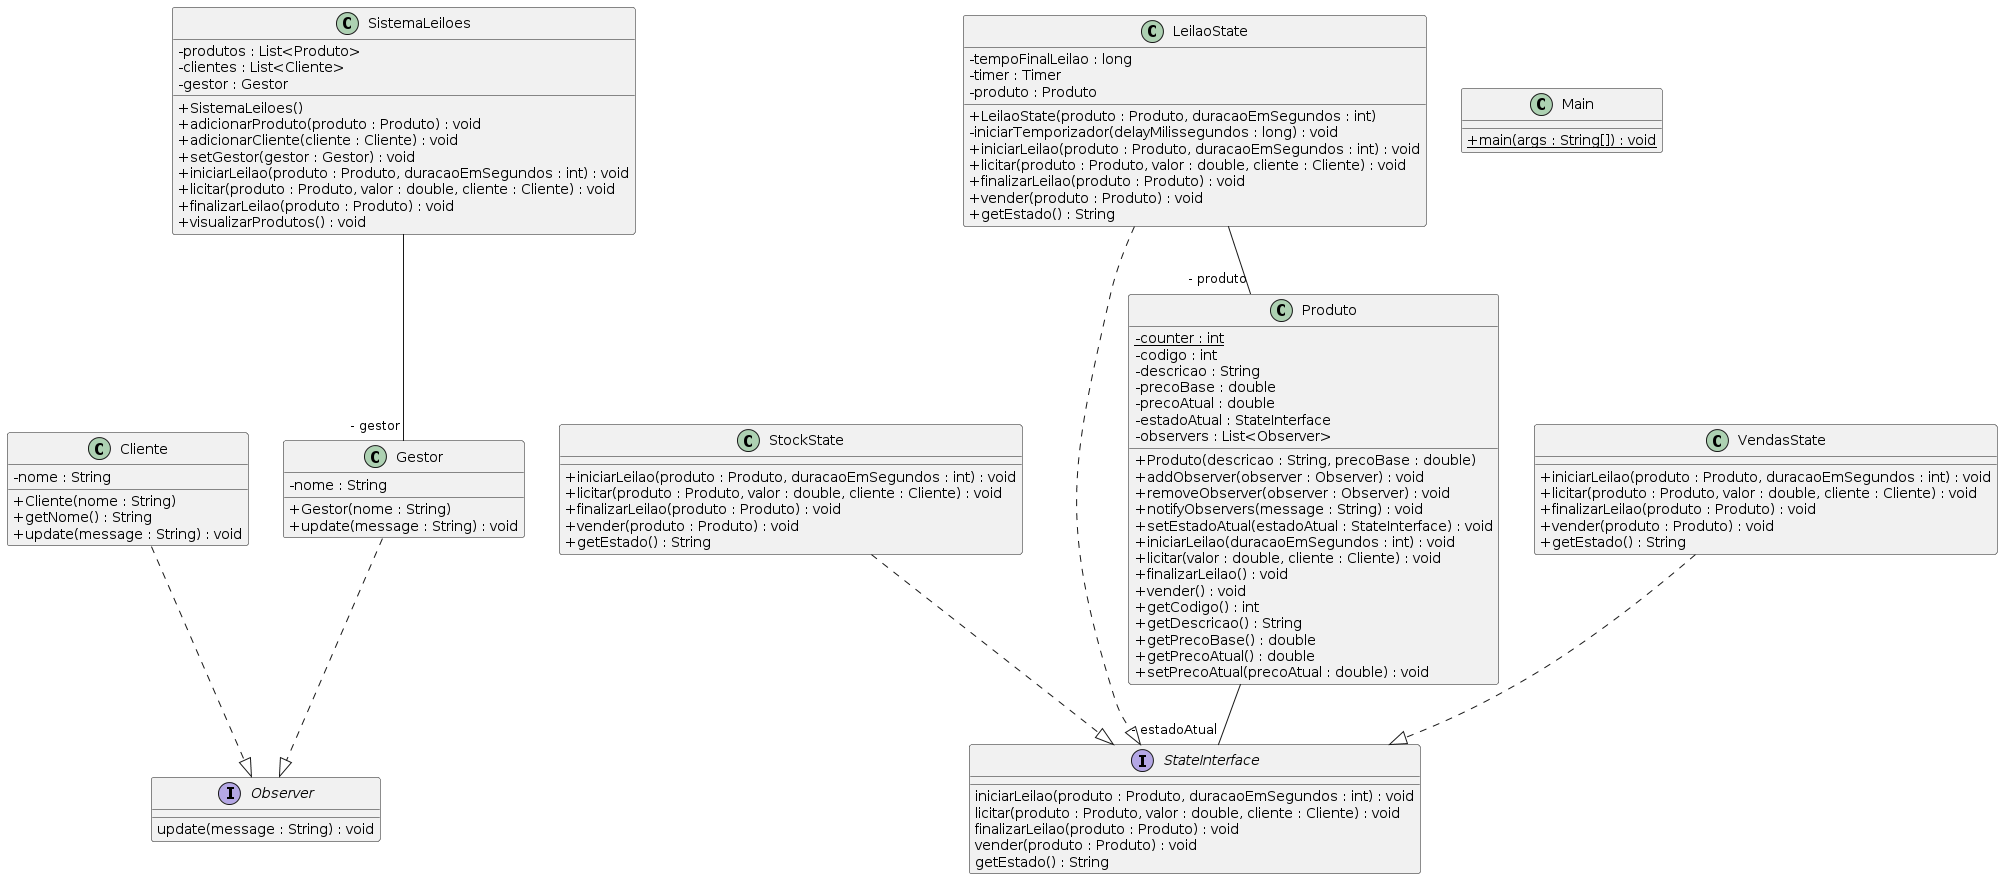

The diagram above was rendered by PlantUML. Its source (embedded in the PNG):
@startuml
skinparam classAttributeIconSize 0
class Gestor{
- nome : String
+ Gestor(nome : String)
+ update(message : String) : void
}
Gestor ..|> Observer
class SistemaLeiloes{
- produtos : List<Produto>
- clientes : List<Cliente>
- gestor : Gestor
+ SistemaLeiloes()
+ adicionarProduto(produto : Produto) : void
+ adicionarCliente(cliente : Cliente) : void
+ setGestor(gestor : Gestor) : void
+ iniciarLeilao(produto : Produto, duracaoEmSegundos : int) : void
+ licitar(produto : Produto, valor : double, cliente : Cliente) : void
+ finalizarLeilao(produto : Produto) : void
+ visualizarProdutos() : void
}
class StockState{
+ iniciarLeilao(produto : Produto, duracaoEmSegundos : int) : void
+ licitar(produto : Produto, valor : double, cliente : Cliente) : void
+ finalizarLeilao(produto : Produto) : void
+ vender(produto : Produto) : void
+ getEstado() : String
}
StockState ..|> StateInterface
class Main{
+ {static} main(args : String[]) : void
}
class LeilaoState{
- tempoFinalLeilao : long
- timer : Timer
- produto : Produto
+ LeilaoState(produto : Produto, duracaoEmSegundos : int)
- iniciarTemporizador(delayMilissegundos : long) : void
+ iniciarLeilao(produto : Produto, duracaoEmSegundos : int) : void
+ licitar(produto : Produto, valor : double, cliente : Cliente) : void
+ finalizarLeilao(produto : Produto) : void
+ vender(produto : Produto) : void
+ getEstado() : String
}
LeilaoState ..|> StateInterface
class Produto{
- {static} counter : int
- codigo : int
- descricao : String
- precoBase : double
- precoAtual : double
- estadoAtual : StateInterface
- observers : List<Observer>
+ Produto(descricao : String, precoBase : double)
+ addObserver(observer : Observer) : void
+ removeObserver(observer : Observer) : void
+ notifyObservers(message : String) : void
+ setEstadoAtual(estadoAtual : StateInterface) : void
+ iniciarLeilao(duracaoEmSegundos : int) : void
+ licitar(valor : double, cliente : Cliente) : void
+ finalizarLeilao() : void
+ vender() : void
+ getCodigo() : int
+ getDescricao() : String
+ getPrecoBase() : double
+ getPrecoAtual() : double
+ setPrecoAtual(precoAtual : double) : void
}
class Cliente{
- nome : String
+ Cliente(nome : String)
+ getNome() : String
+ update(message : String) : void
}
Cliente ..|> Observer
class VendasState{
+ iniciarLeilao(produto : Produto, duracaoEmSegundos : int) : void
+ licitar(produto : Produto, valor : double, cliente : Cliente) : void
+ finalizarLeilao(produto : Produto) : void
+ vender(produto : Produto) : void
+ getEstado() : String
}
VendasState ..|> StateInterface
SistemaLeiloes--"- gestor" Gestor
LeilaoState--"- produto" Produto
Produto--"- estadoAtual" StateInterface
interface Observer{
update(message : String) : void
}
interface StateInterface{
iniciarLeilao(produto : Produto, duracaoEmSegundos : int) : void
licitar(produto : Produto, valor : double, cliente : Cliente) : void
finalizarLeilao(produto : Produto) : void
vender(produto : Produto) : void
getEstado() : String
}
@enduml